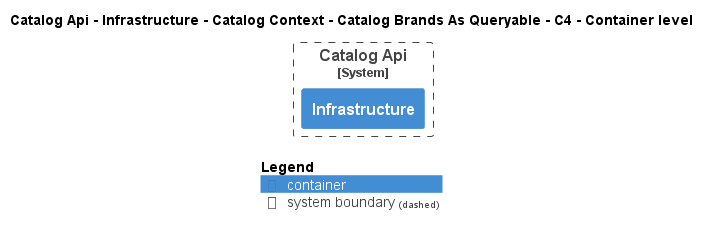

The diagram above was rendered by PlantUML. Its source (embedded in the PNG):
@startuml
!pragma layout smetana
!include ..\..\..\..\..\..\..\..\..\..\..\.c4s\C4_Container.puml

AddElementTag("c4interflow:lifecycle:new", $bgColor=green, $fontColor=#ffffff, $borderColor=green, $shadowing="False")
AddElementTag("c4interflow:lifecycle:changed", $bgColor=orange, $fontColor=#ffffff, $borderColor=orange, $shadowing="False")
AddElementTag("c4interflow:lifecycle:removed", $bgColor=red, $fontColor=#ffffff, $borderColor=red, $shadowing="False")

AddRelTag("c4interflow:lifecycle:new", $textColor=green, $lineColor=green)
AddRelTag("c4interflow:lifecycle:changed", $textColor=orange, $lineColor=orange)
AddRelTag("c4interflow:lifecycle:removed", $textColor=red, $lineColor=red)

SHOW_PERSON_PORTRAIT()
LAYOUT_TOP_DOWN()

skinparam linetype polyline

title Catalog Api - Infrastructure - Catalog Context - Catalog Brands As Queryable - C4 - Container level


System_Boundary(dotnet.eShop.Architecture.SoftwareSystems.CatalogApi, "Catalog Api") {
    Container(dotnet.eShop.Architecture.SoftwareSystems.CatalogApi.Containers.Infrastructure, "Infrastructure", "", "")
}



SHOW_LEGEND()
@enduml